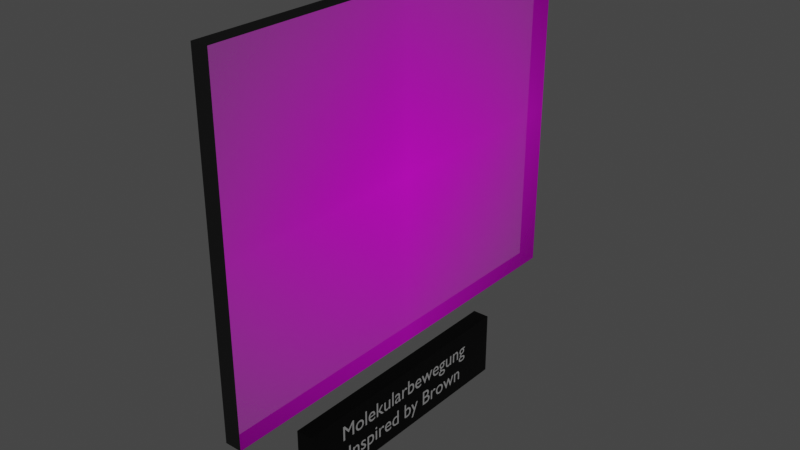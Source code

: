 # Source: MolekularBewegung.blend  (saved by Blender 2.81.16; exported with 4.5.12 LTS)
import bpy
from mathutils import Matrix  # noqa: F401  (used for matrix-valued properties, if any)

bpy.ops.wm.read_factory_settings(use_empty=True)
scene = bpy.context.scene
scene.name = 'Scene'

# ---- collections
col_collection = bpy.data.collections.new('Collection'); scene.collection.children.link(col_collection)

# ---- images (referenced by path relative to the original .blend; pixels are not part of the script)
import os
ASSET_DIR = os.environ.get("B2B_ASSET_DIR", "")  # directory of the original .blend (textures are referenced by path, not embedded)
HERE = os.path.dirname(os.path.abspath(__file__))  # packed textures are extracted next to this script under _unpacked/

def load_image(name, relpath, width, height, colorspace="sRGB"):
    """Load a texture the original file referenced (path relative to the .blend, or extracted next to this script)."""
    p = next((c for c in (os.path.join(HERE, relpath), os.path.join(ASSET_DIR, relpath)) if relpath and os.path.exists(c)), "")
    if p:
        img = bpy.data.images.load(p, check_existing=True)
        img.name = name
    else:  # same state as the original file: an image datablock whose file is absent (Cycles renders it pink)
        img = bpy.data.images.new(name, width, height)
        img.source = "FILE"
        img.filepath = "//" + (relpath or name)
    img.colorspace_settings.name = colorspace
    return img
img_brown_sche_molekularbewegung_jpg = load_image('Brown_sche Molekularbewegung.jpg', 'Textures/Brown_sche Molekularbewegung.jpg', 1024, 1024, 'sRGB')

# ---- materials (node trees are filled in below, after node groups)
mat_pancartemat = bpy.data.materials.new('PancarteMat')
mat_pancartemat.use_transparent_shadow = False
mat_textmat = bpy.data.materials.new('TextMat')
mat_textmat.use_transparent_shadow = False
mat_brown_sche_molekularbewegung = bpy.data.materials.new('Brown_sche Molekularbewegung')
mat_brown_sche_molekularbewegung.use_transparent_shadow = False
mat_blacktableau = bpy.data.materials.new('BlackTableau')
mat_blacktableau.use_transparent_shadow = False

# ---- material node trees
mat_pancartemat.use_nodes = True; mat_pancartemat.node_tree.nodes.clear()
_N = mat_pancartemat.node_tree.nodes; _L = mat_pancartemat.node_tree.links
n0 = _N.new('ShaderNodeOutputMaterial'); n0.name = 'Material Output'; n0.location = (300, 300)
n1 = _N.new('ShaderNodeBsdfPrincipled'); n1.name = 'Principled BSDF'; n1.location = (10, 300)
n1.distribution = 'GGX'
n1.subsurface_method = 'BURLEY'
n1.inputs[0].default_value = (0.01222, 0.01222, 0.01222, 1.0)
n1.inputs[1].default_value = 1.0
n1.inputs[2].default_value = 0.4
n1.inputs[3].default_value = 1.45
n1.inputs[13].default_value = 0.4417
n1.inputs[27].default_value = (0.0, 0.0, 0.0, 1.0)
n1.inputs[28].default_value = 1.0
_L.new(n1.outputs[0], n0.inputs[0])
n0.is_active_output = True
mat_textmat.use_nodes = True; mat_textmat.node_tree.nodes.clear()
_N = mat_textmat.node_tree.nodes; _L = mat_textmat.node_tree.links
n0 = _N.new('ShaderNodeOutputMaterial'); n0.name = 'Material Output'; n0.location = (300, 300)
n1 = _N.new('ShaderNodeBsdfPrincipled'); n1.name = 'Principled BSDF'; n1.location = (10, 300)
n1.distribution = 'GGX'
n1.subsurface_method = 'BURLEY'
n1.inputs[0].default_value = (0.9699, 0.9699, 0.9699, 1.0)
n1.inputs[1].default_value = 0.8917
n1.inputs[3].default_value = 1.45
n1.inputs[13].default_value = 0.6417
n1.inputs[27].default_value = (0.0, 0.0, 0.0, 1.0)
n1.inputs[28].default_value = 1.0
_L.new(n1.outputs[0], n0.inputs[0])
n0.is_active_output = True
mat_brown_sche_molekularbewegung.use_nodes = True; mat_brown_sche_molekularbewegung.node_tree.nodes.clear()
_N = mat_brown_sche_molekularbewegung.node_tree.nodes; _L = mat_brown_sche_molekularbewegung.node_tree.links
n0 = _N.new('ShaderNodeOutputMaterial'); n0.name = 'Material Output'; n0.location = (300, 300)
n1 = _N.new('ShaderNodeTexImage'); n1.name = 'Image Texture'; n1.location = (-200, 300)
n1.image = img_brown_sche_molekularbewegung_jpg
n1.extension = 'CLIP'
n2 = _N.new('ShaderNodeBsdfPrincipled'); n2.name = 'Principled BSDF'; n2.location = (0, 300)
n2.distribution = 'GGX'
n2.subsurface_method = 'BURLEY'
n2.inputs[3].default_value = 1.45
n2.inputs[27].default_value = (0.0, 0.0, 0.0, 1.0)
n2.inputs[28].default_value = 1.0
_L.new(n1.outputs[0], n2.inputs[0])
_L.new(n1.outputs[1], n2.inputs[4])
_L.new(n2.outputs[0], n0.inputs[0])
n0.is_active_output = True
mat_blacktableau.use_nodes = True; mat_blacktableau.node_tree.nodes.clear()
_N = mat_blacktableau.node_tree.nodes; _L = mat_blacktableau.node_tree.links
n0 = _N.new('ShaderNodeOutputMaterial'); n0.name = 'Material Output'; n0.location = (300, 300)
n1 = _N.new('ShaderNodeBsdfPrincipled'); n1.name = 'Principled BSDF'; n1.location = (10, 300)
n1.distribution = 'GGX'
n1.subsurface_method = 'BURLEY'
n1.inputs[0].default_value = (0.009018, 0.009018, 0.009018, 1.0)
n1.inputs[2].default_value = 0.1417
n1.inputs[3].default_value = 1.45
n1.inputs[13].default_value = 0.0
n1.inputs[27].default_value = (0.0, 0.0, 0.0, 1.0)
n1.inputs[28].default_value = 1.0
_L.new(n1.outputs[0], n0.inputs[0])
n0.is_active_output = True

# ---- world
world_world = bpy.data.worlds.new('World'); scene.world = world_world
world_world.use_nodes = True; world_world.node_tree.nodes.clear()
_N = world_world.node_tree.nodes; _L = world_world.node_tree.links
n0 = _N.new('ShaderNodeOutputWorld'); n0.name = 'World Output'; n0.location = (300, 300)
n1 = _N.new('ShaderNodeBackground'); n1.name = 'Background'; n1.location = (10, 300)
n1.inputs[0].default_value = (0.05088, 0.05088, 0.05088, 1.0)
_L.new(n1.outputs[0], n0.inputs[0])
n0.is_active_output = True
world_world.color = (0.05088, 0.05088, 0.05088)
world_world.use_sun_shadow = False
world_world.sun_shadow_jitter_overblur = 0.0

# ---- meshes
me_cube = bpy.data.meshes.new('Cube')
me_cube.from_pydata([(-0.5, -0.5, -0.5), (-0.5, -0.5, 0.5), (-0.5, 0.5, -0.5), (-0.5, 0.5, 0.5), (0.5, -0.5, -0.5), (0.5, -0.5, 0.5), (0.5, 0.5, -0.5), (0.5, 0.5, 0.5)], [], [(0, 1, 3, 2), (2, 3, 7, 6), (6, 7, 5, 4), (4, 5, 1, 0), (2, 6, 4, 0), (7, 3, 1, 5)])
_uv = me_cube.uv_layers.new(name='UVMap')
_uv.uv.foreach_set('vector', [0.375, 0.0, 0.625, 0.0, 0.625, 0.25, 0.375, 0.25, 0.375, 0.25, 0.625, 0.25, 0.625, 0.5, 0.375, 0.5, 0.375, 0.5, 0.625, 0.5, 0.625, 0.75, 0.375, 0.75, 0.375, 0.75, 0.625, 0.75, 0.625, 1.0, 0.375, 1.0, 0.125, 0.5, 0.375, 0.5, 0.375, 0.75, 0.125, 0.75, 0.625, 0.5, 0.875, 0.5, 0.875, 0.75, 0.625, 0.75])
me_cube.materials.append(mat_pancartemat)
me_cube.use_remesh_fix_poles = True
me_cube.use_remesh_preserve_attributes = False
me_cube.use_mirror_vertex_groups = False
me_cube.update()
me_brown_sche_molekularbewegung = bpy.data.meshes.new('Brown_sche Molekularbewegung')
me_brown_sche_molekularbewegung.from_pydata([(-0.6211, -0.5, 0.0), (0.6211, -0.5, 0.0), (-0.6211, 0.5, 0.0), (0.6211, 0.5, 0.0), (-0.6211, 0.5, -0.05), (-0.6211, -0.5, -0.05), (0.6211, -0.5, -0.05), (0.6211, 0.5, -0.05)], [], [(0, 2, 3, 1), (5, 6, 7, 4), (1, 3, 7, 6), (2, 0, 5, 4), (3, 2, 4, 7), (0, 1, 6, 5)])
me_brown_sche_molekularbewegung.polygons.foreach_set('material_index', [0, 0, 1, 1, 1, 1])
_uv = me_brown_sche_molekularbewegung.uv_layers.new(name='UVMap')
_uv.uv.foreach_set('vector', [0.0, 0.0, 0.0, 1.0, 1.0, 1.0, 1.0, 0.0, 0.0, 0.0, 1.0, 0.0, 1.0, 1.0, 0.0, 1.0, 1.0, 0.0, 1.0, 1.0, 1.0, 1.0, 1.0, 0.0, 0.0, 1.0, 0.0, 0.0, 0.0, 0.0, 0.0, 1.0, 1.0, 1.0, 0.0, 1.0, 0.0, 1.0, 1.0, 1.0, 0.0, 0.0, 1.0, 0.0, 1.0, 0.0, 0.0, 0.0])
me_brown_sche_molekularbewegung.materials.append(mat_brown_sche_molekularbewegung)
me_brown_sche_molekularbewegung.materials.append(mat_blacktableau)
me_brown_sche_molekularbewegung.use_remesh_fix_poles = True
me_brown_sche_molekularbewegung.use_remesh_preserve_attributes = False
me_brown_sche_molekularbewegung.use_mirror_vertex_groups = False
me_brown_sche_molekularbewegung.update()

# ---- curves / text
txt_texte_pancarte = bpy.data.curves.new('Texte Pancarte', 'FONT')
txt_texte_pancarte.dimensions = '2D'
txt_texte_pancarte.body = 'Molekularbewegung\nInspired by Brown'
txt_texte_pancarte.materials.append(mat_textmat)
txt_texte_pancarte.use_path_clamp = True
txt_texte_pancarte.align_x = 'CENTER'
txt_texte_pancarte.align_y = 'CENTER'
txt_texte_pancarte.space_line = 1.1
txt_texte_pancarte_001 = bpy.data.curves.new('Texte Pancarte.001', 'FONT')
txt_texte_pancarte_001.dimensions = '2D'
txt_texte_pancarte_001.body = 'Molekularbewegung\nInspired by Brown'
txt_texte_pancarte_001.materials.append(mat_textmat)
txt_texte_pancarte_001.use_path_clamp = True
txt_texte_pancarte_001.align_x = 'CENTER'
txt_texte_pancarte_001.align_y = 'CENTER'
txt_texte_pancarte_001.space_line = 1.1

# ---- objects
ob_pancarte = bpy.data.objects.new('Pancarte', me_cube)
ob_text = bpy.data.objects.new('Text', txt_texte_pancarte)
ob_brown_sche_molekularbewegung = bpy.data.objects.new('Brown_sche Molekularbewegung', me_brown_sche_molekularbewegung)
ob_text_001 = bpy.data.objects.new('Text.001', txt_texte_pancarte_001)

# ---- transforms, parenting, visibility, modifiers, constraints
ob_pancarte.location = (0.025, 0.0, -0.7)
ob_pancarte.scale = (0.05, 0.7707, 0.1931)
ob_pancarte.lineart.crease_threshold = 0.0
ob_text.location = (-0.001, 0.0, -0.7)
ob_text.rotation_euler = (1.571, 0.0, -1.571)
ob_text.scale = (0.06715, 0.06715, 0.06715)
ob_text.lineart.crease_threshold = 0.0
ob_brown_sche_molekularbewegung.location = (0.0, 0.0, 0.0)
ob_brown_sche_molekularbewegung.rotation_euler = (1.571, 0.0, -1.571)
ob_brown_sche_molekularbewegung.lineart.crease_threshold = 0.0
ob_text_001.location = (0.051, 0.0, -0.7)
ob_text_001.rotation_euler = (1.571, 0.0, 1.571)
ob_text_001.scale = (0.06715, 0.06715, 0.06715)
ob_text_001.lineart.crease_threshold = 0.0

# ---- collection membership
col_collection.objects.link(ob_pancarte)
col_collection.objects.link(ob_text)
col_collection.objects.link(ob_brown_sche_molekularbewegung)
col_collection.objects.link(ob_text_001)

# ---- scene / render settings (as saved in the file)
scene.frame_start = 1; scene.frame_end = 250; scene.frame_set(1)
scene.render.engine = 'BLENDER_EEVEE_NEXT'
scene.cycles.use_denoising = False
scene.cycles.samples = 128
scene.cycles.sampling_pattern = 'TABULATED_SOBOL'
scene.cycles.use_adaptive_sampling = False
scene.cycles.use_light_tree = False
scene.view_settings.view_transform = 'Filmic'
bpy.context.view_layer.update()

# ---- added for rendering (the .blend has no active camera and no usable light): camera, sun
cam_auto = bpy.data.cameras.new('AutoCamera')
cam_auto.lens = 50.0
cam_auto.sensor_width = 36.0
cam_auto.clip_end = 1000.0
ob_auto_camera = bpy.data.objects.new('AutoCamera', cam_auto)
scene.collection.objects.link(ob_auto_camera)
ob_auto_camera.location = (1.68703, -1.99444, 1.18135)
ob_auto_camera.rotation_euler = (1.09748, -7.21219e-08, 0.694738)
scene.camera = ob_auto_camera
light_auto_sun = bpy.data.lights.new('AutoSun', 'SUN')
light_auto_sun.energy = 3.0
light_auto_sun.angle = 0.0523599
ob_auto_sun = bpy.data.objects.new('AutoSun', light_auto_sun)
scene.collection.objects.link(ob_auto_sun)
ob_auto_sun.rotation_euler = (0.872665, 0.174533, 0.523599)
bpy.context.view_layer.update()
